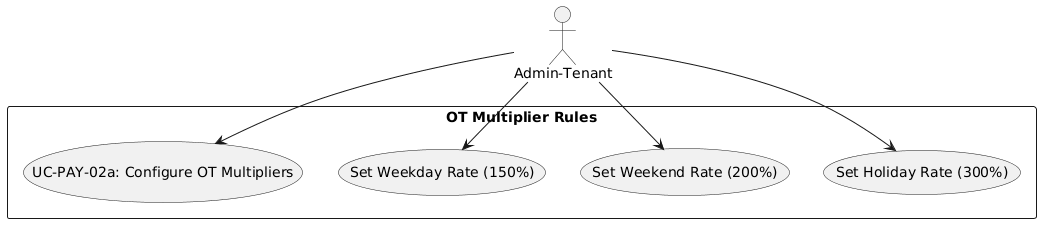

The diagram above was rendered by PlantUML. Its source (embedded in the PNG):
@startuml
skinparam actorStyle stickman
actor "Admin-Tenant" as HRAdmin

rectangle "OT Multiplier Rules" {
  usecase "UC-PAY-02a: Configure OT Multipliers" as UC
  usecase "Set Weekday Rate (150%)" as UC_Wk
  usecase "Set Weekend Rate (200%)" as UC_End
  usecase "Set Holiday Rate (300%)" as UC_Hol
}

HRAdmin --> UC
HRAdmin --> UC_Wk
HRAdmin --> UC_End
HRAdmin --> UC_Hol
@enduml